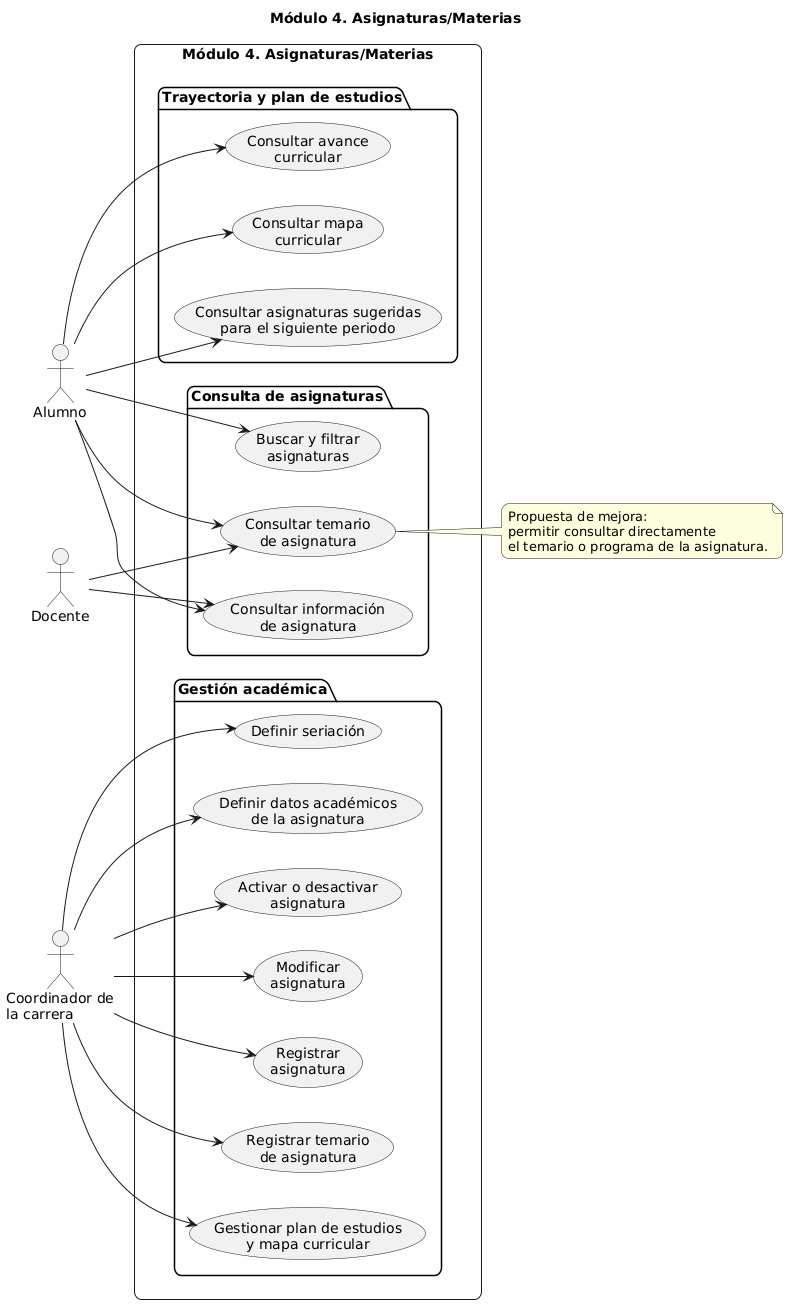

The diagram above was rendered by PlantUML. Its source (embedded in the PNG):
@startuml
title Módulo 4. Asignaturas/Materias

left to right direction
skinparam shadowing false
skinparam roundcorner 15

actor "Alumno" as Alumno
actor "Docente" as Docente
actor "Coordinador de\nla carrera" as Coordinador

rectangle "Módulo 4. Asignaturas/Materias" {

    package "Trayectoria y plan de estudios" {
        usecase "Consultar mapa\ncurricular" as UC1
        usecase "Consultar avance\ncurricular" as UC2
        usecase "Consultar asignaturas sugeridas\npara el siguiente periodo" as UC3
    }

    package "Consulta de asignaturas" {
        usecase "Consultar información\nde asignatura" as UC4
        usecase "Buscar y filtrar\nasignaturas" as UC5
        usecase "Consultar temario\nde asignatura" as UC6
    }

    package "Gestión académica" {
        usecase "Registrar\nasignatura" as UC7
        usecase "Modificar\nasignatura" as UC8
        usecase "Activar o desactivar\nasignatura" as UC9
        usecase "Definir datos académicos\nde la asignatura" as UC10
        usecase "Definir seriación" as UC11
        usecase "Gestionar plan de estudios\ny mapa curricular" as UC12
        usecase "Registrar temario\nde asignatura" as UC13
    }
}

Alumno --> UC1
Alumno --> UC2
Alumno --> UC3
Alumno --> UC4
Alumno --> UC5
Alumno --> UC6

Docente --> UC4
Docente --> UC6

Coordinador --> UC7
Coordinador --> UC8
Coordinador --> UC9
Coordinador --> UC10
Coordinador --> UC11
Coordinador --> UC12
Coordinador --> UC13

note right of UC6
  Propuesta de mejora:
  permitir consultar directamente
  el temario o programa de la asignatura.
end note
@enduml